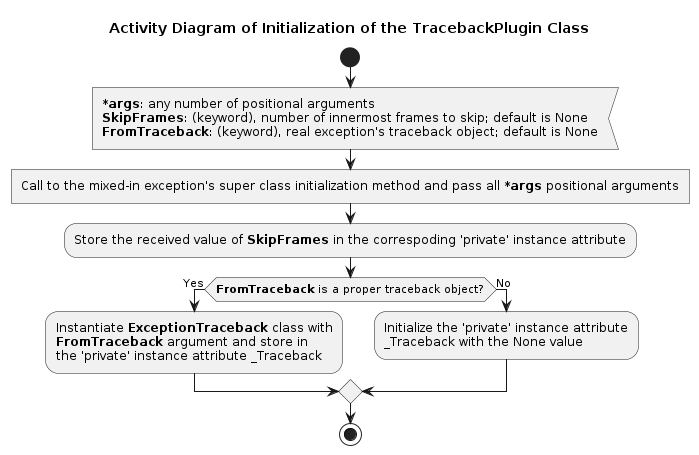

The diagram above was rendered by PlantUML. Its source (embedded in the PNG):
@startuml traceback_plugin_init

title Activity Diagram of Initialization of the TracebackPlugin Class

start

:<b>*args</b>: any number of positional arguments
<b>SkipFrames</b>: (keyword), number of innermost frames to skip; default is None
<b>FromTraceback</b>: (keyword), real exception's traceback object; default is None<

:Call to the mixed-in exception's super class initialization method and pass all <b>*args</b> positional arguments]

:Store the received value of <b>SkipFrames</b> in the correspoding 'private' instance attribute;

if (<b>FromTraceback</b> is a proper traceback object?) then (Yes)
    :Instantiate <b>ExceptionTraceback</b> class with\n<b>FromTraceback</b> argument and store in\nthe 'private' instance attribute _Traceback ;
else (No)
    :Initialize the 'private' instance attribute\n_Traceback with the None value;
endif

stop

@enduml